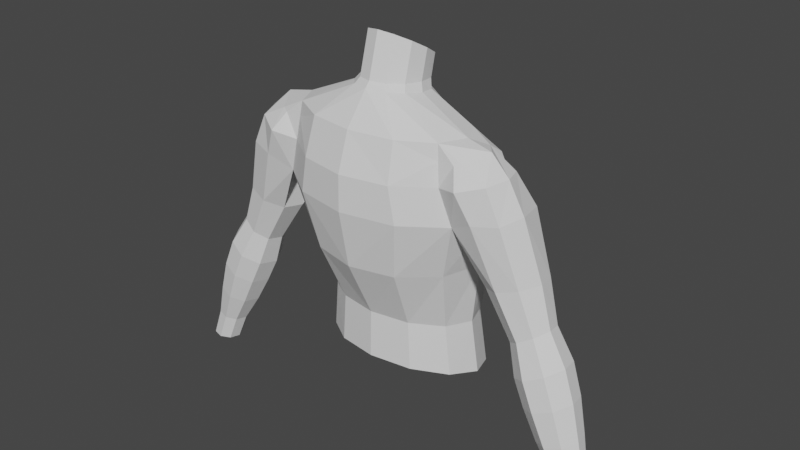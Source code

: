 # Source: gigachad.blend  (saved by Blender 3.0.42; exported with 4.5.12 LTS)
import bpy
from mathutils import Matrix  # noqa: F401  (used for matrix-valued properties, if any)

bpy.ops.wm.read_factory_settings(use_empty=True)
scene = bpy.context.scene
scene.name = 'Scene'

# ---- collections
col_collection = bpy.data.collections.new('Collection'); scene.collection.children.link(col_collection)
col_photos = bpy.data.collections.new('Photos'); scene.collection.children.link(col_photos)

# ---- world
world_world = bpy.data.worlds.new('World'); scene.world = world_world
world_world.use_nodes = True; world_world.node_tree.nodes.clear()
_N = world_world.node_tree.nodes; _L = world_world.node_tree.links
n0 = _N.new('ShaderNodeOutputWorld'); n0.name = 'World Output'; n0.location = (300, 300)
n1 = _N.new('ShaderNodeBackground'); n1.name = 'Background'; n1.location = (10, 300)
n1.inputs[0].default_value = (0.05088, 0.05088, 0.05088, 1.0)
_L.new(n1.outputs[0], n0.inputs[0])
n0.is_active_output = True
world_world.color = (0.05088, 0.05088, 0.05088)
world_world.use_sun_shadow = False
world_world.sun_shadow_jitter_overblur = 0.0

# ---- meshes
me_cylinder = bpy.data.meshes.new('Cylinder')
me_cylinder.from_pydata([(-1.594e-09, 0.802, -1.598), (-9.512e-10, 0.371, 1.055), (-7.443e-08, -0.3776, -1.339), (-7.873e-08, -0.634, 1.055), (-0.4166, -0.2986, -1.357), (-0.4448, -0.5667, 1.055), (-0.7216, -0.08272, -1.404), (-0.7705, -0.3828, 1.055), (-0.8332, 0.2122, -1.469), (-0.8896, -0.1315, 1.055), (-0.7216, 0.5071, -1.533), (-0.7665, 0.1198, 1.043), (-0.4166, 0.723, -1.581), (-0.4251, 0.3037, 1.022), (-2.15e-09, 0.7179, -0.9734), (-1.002e-09, 0.8833, -0.2507), (9.313e-10, 0.7673, 0.3294), (0.0, 0.5725, 0.6821), (0.0, -0.7594, 0.6821), (-9.291e-08, -0.7673, 0.3294), (-7.839e-08, -0.658, -0.2507), (-6.986e-08, -0.3648, -0.8579), (-0.4719, -0.6702, 0.6821), (-0.5367, -0.6645, 0.3294), (-0.4426, -0.5547, -0.2507), (-0.3873, -0.2923, -0.8657), (-0.8174, -0.4265, 0.6821), (-0.9296, -0.3836, 0.3294), (-0.7666, -0.2726, -0.2507), (-0.6708, -0.09413, -0.8868), (-0.7939, 0.1796, 0.8331), (-1.073, 3.991e-09, 0.3294), (-0.8852, 0.1127, -0.2507), (-0.7745, 0.1766, -0.9157), (-0.8174, 0.2395, 0.6821), (-0.9296, 0.3836, 0.3294), (-0.7666, 0.498, -0.2507), (-0.6708, 0.4472, -0.9445), (-0.4719, 0.4833, 0.6821), (-0.5367, 0.6645, 0.3294), (-0.4426, 0.7801, -0.2507), (-0.3873, 0.6454, -0.9657), (-6.209e-09, 0.3191, 1.238), (-3.519e-08, -0.3976, 1.355), (-0.1658, -0.3496, 1.347), (-0.2871, -0.2184, 1.325), (-0.3315, -0.03927, 1.296), (-0.2871, 0.1399, 1.267), (-0.1658, 0.2711, 1.246), (-1.019e-08, 0.3846, 1.328), (-3.505e-08, -0.3487, 1.407), (-0.1422, -0.3012, 1.402), (-0.2463, -0.1715, 1.387), (-0.2844, 0.005656, 1.367), (-0.2463, 0.1828, 1.348), (-0.1422, 0.3371, 1.333), (-1.019e-08, 0.3915, 1.474), (-3.505e-08, -0.2336, 1.828), (-0.1422, -0.1917, 1.804), (-0.2463, -0.07731, 1.739), (-0.2844, 0.07896, 1.651), (-0.2463, 0.2352, 1.563), (-0.1422, 0.3496, 1.498), (-1.15, -0.153, 1.004), (-1.016, -0.3731, 0.9299), (-1.016, 0.01386, 0.9772), (-1.266, -0.3919, 0.8013), (-1.412, -0.3875, 0.4891), (-1.345, -0.1734, 0.826), (-1.502, -0.1633, 0.5291), (-1.266, 0.04513, 0.8013), (-1.412, 0.1634, 0.4793), (-1.052, 0.2418, 0.6912), (-1.182, 0.2575, 0.4236), (-4.756e-10, 0.4718, 0.8686), (-0.4584, 0.3935, 0.9297), (-1.02, 0.1757, 0.8702), (-0.4571, -0.6136, 0.886), (-1.044, -0.5214, 0.7384), (-1.173, -0.4624, 0.4537), (-0.7897, -0.4007, 0.9022), (-0.9524, -0.4054, 0.9101), (-1.211, -0.2546, -0.2004), (-1.166, -0.04726, -0.2286), (-1.274, 0.1361, -0.2054), (-1.583, -0.3125, -0.07606), (-1.691, -0.1291, -0.05279), (-1.645, 0.07827, -0.08102), (-1.473, 0.1881, -0.1442), (-1.384, -0.3645, -0.1372), (-1.478, -0.2432, -0.644), (-1.448, -0.08233, -0.6734), (-1.526, 0.05992, -0.6366), (-1.736, -0.2881, -0.4839), (-1.813, -0.1458, -0.4471), (-1.784, 0.01503, -0.4765), (-1.665, 0.1003, -0.555), (-1.597, -0.3284, -0.5655), (-2.119, -0.3016, -2.058), (-2.093, -0.1939, -2.066), (-2.15, -0.09869, -2.068), (-2.322, -0.3316, -2.043), (-2.38, -0.2364, -2.045), (-2.353, -0.1287, -2.054), (-2.258, -0.07169, -2.063), (-2.214, -0.3586, -2.048), (-1.725, -0.4003, -0.8599), (-1.843, -0.4103, -1.132), (-1.969, -0.3907, -1.443), (-2.112, -0.3493, -1.768), (-2.014, -0.2879, -1.79), (-1.837, -0.3048, -1.487), (-1.692, -0.3086, -1.2), (-1.573, -0.2945, -0.9448), (-1.962, 0.02593, -0.7685), (-2.075, -0.000443, -1.065), (-2.168, -0.04463, -1.405), (-2.258, -0.1019, -1.756), (-2.284, -0.2178, -1.744), (-2.204, -0.2067, -1.384), (-2.114, -0.1924, -1.036), (-2.0, -0.1737, -0.7353), (-1.987, -0.1721, -1.802), (-1.802, -0.1427, -1.508), (-1.653, -0.1166, -1.229), (-1.535, -0.0949, -0.978), (-2.048, -0.06961, -1.797), (-1.885, 0.0006009, -1.492), (-1.749, 0.05312, -1.201), (-1.632, 0.08164, -0.9401), (-1.809, 0.1317, -0.8533), (-1.923, 0.1013, -1.133), (-2.036, 0.04124, -1.449), (-2.16, -0.04056, -1.778), (-2.224, -0.3203, -1.749), (-2.121, -0.3501, -1.4), (-2.018, -0.3621, -1.064), (-1.902, -0.3502, -0.7732)], [], [(18, 3, 5, 77, 22), (22, 77, 80, 26), (34, 35, 73, 72), (26, 80, 81, 78), (34, 30, 75, 38), (38, 75, 74, 17), (12, 41, 14, 0), (41, 40, 15, 14), (40, 39, 16, 15), (39, 38, 17, 16), (10, 37, 41, 12), (37, 36, 40, 41), (36, 35, 39, 40), (35, 34, 38, 39), (8, 33, 37, 10), (33, 32, 36, 37), (32, 31, 35, 36), (7, 9, 63, 64), (6, 29, 33, 8), (29, 28, 32, 33), (28, 27, 31, 32), (27, 79, 89, 82), (4, 25, 29, 6), (25, 24, 28, 29), (24, 23, 27, 28), (23, 22, 26, 27), (2, 21, 25, 4), (21, 20, 24, 25), (20, 19, 23, 24), (19, 18, 22, 23), (1, 13, 48, 42), (13, 11, 47, 48), (11, 9, 46, 47), (9, 7, 45, 46), (7, 5, 44, 45), (5, 3, 43, 44), (53, 52, 59, 60), (47, 46, 53, 54), (44, 43, 50, 51), (48, 47, 54, 55), (45, 44, 51, 52), (42, 48, 55, 49), (46, 45, 52, 53), (54, 53, 60, 61), (51, 50, 57, 58), (55, 54, 61, 62), (52, 51, 58, 59), (49, 55, 62, 56), (66, 64, 63, 68), (68, 63, 65, 70), (69, 68, 70, 71), (67, 66, 68, 69), (9, 11, 65, 63), (27, 26, 78, 79), (31, 27, 82, 83), (65, 76, 72, 70), (75, 30, 11, 13), (72, 76, 30, 34), (74, 75, 13, 1), (72, 73, 71, 70), (11, 30, 76, 65), (78, 81, 64, 66), (81, 80, 7, 64), (80, 77, 5, 7), (79, 78, 66, 67), (87, 88, 96, 95), (84, 83, 91, 92), (35, 31, 83, 84), (79, 67, 85, 89), (71, 73, 88, 87), (73, 35, 84, 88), (67, 69, 86, 85), (69, 71, 87, 86), (118, 117, 103, 102), (110, 109, 105, 98), (85, 86, 94, 93), (88, 84, 92, 96), (89, 85, 93, 97), (82, 89, 97, 90), (86, 87, 95, 94), (83, 82, 90, 91), (100, 99, 102, 103, 104), (99, 98, 105, 101, 102), (122, 110, 98, 99), (126, 122, 99, 100), (117, 133, 104, 103), (134, 118, 102, 101), (133, 126, 100, 104), (109, 134, 101, 105), (97, 93, 137, 106), (106, 137, 136, 107), (107, 136, 135, 108), (108, 135, 134, 109), (96, 92, 129, 130), (130, 129, 128, 131), (131, 128, 127, 132), (132, 127, 126, 133), (93, 94, 121, 137), (137, 121, 120, 136), (136, 120, 119, 135), (135, 119, 118, 134), (95, 96, 130, 114), (114, 130, 131, 115), (115, 131, 132, 116), (116, 132, 133, 117), (92, 91, 125, 129), (129, 125, 124, 128), (128, 124, 123, 127), (127, 123, 122, 126), (91, 90, 113, 125), (125, 113, 112, 124), (124, 112, 111, 123), (123, 111, 110, 122), (90, 97, 106, 113), (113, 106, 107, 112), (112, 107, 108, 111), (111, 108, 109, 110), (94, 95, 114, 121), (121, 114, 115, 120), (120, 115, 116, 119), (119, 116, 117, 118)])
_uv = me_cylinder.uv_layers.new(name='UVMap')
_uv.uv.foreach_set('vector', [0.5, 0.9, 0.5, 1.0, 0.4167, 1.0, 0.4167, 0.9547, 0.4167, 0.9, 0.4167, 0.9, 0.4167, 0.9547, 0.3333, 0.959, 0.3333, 0.9, 0.1667, 0.9, 0.1667, 0.8, 0.1667, 0.8, 0.1667, 0.9, 0.3333, 0.9, 0.3333, 0.959, 0.3333, 0.967, 0.3333, 0.9, 0.1667, 0.9, 0.1667, 0.95, 0.08333, 0.95, 0.08333, 0.9, 0.08333, 0.9, 0.08333, 0.95, 7.451e-08, 0.95, 7.451e-08, 0.9, 0.08333, 0.5, 0.08333, 0.6, 7.451e-08, 0.6, 7.451e-08, 0.5, 0.08333, 0.6, 0.08333, 0.7, 7.451e-08, 0.7, 7.451e-08, 0.6, 0.08333, 0.7, 0.08333, 0.8, 7.451e-08, 0.8, 7.451e-08, 0.7, 0.08333, 0.8, 0.08333, 0.9, 7.451e-08, 0.9, 7.451e-08, 0.8, 0.1667, 0.5, 0.1667, 0.6, 0.08333, 0.6, 0.08333, 0.5, 0.1667, 0.6, 0.1667, 0.7, 0.08333, 0.7, 0.08333, 0.6, 0.1667, 0.7, 0.1667, 0.8, 0.08333, 0.8, 0.08333, 0.7, 0.1667, 0.8, 0.1667, 0.9, 0.08333, 0.9, 0.08333, 0.8, 0.25, 0.5, 0.25, 0.6, 0.1667, 0.6, 0.1667, 0.5, 0.25, 0.6, 0.25, 0.7, 0.1667, 0.7, 0.1667, 0.6, 0.25, 0.7, 0.25, 0.8, 0.1667, 0.8, 0.1667, 0.7, 0.3333, 1.0, 0.25, 1.0, 0.25, 1.0, 0.3333, 1.0, 0.3333, 0.5, 0.3333, 0.6, 0.25, 0.6, 0.25, 0.5, 0.3333, 0.6, 0.3333, 0.7, 0.25, 0.7, 0.25, 0.6, 0.3333, 0.7, 0.3333, 0.8, 0.25, 0.8, 0.25, 0.7, 0.3333, 0.8, 0.3333, 0.8, 0.3333, 0.8, 0.3333, 0.8, 0.4167, 0.5, 0.4167, 0.6, 0.3333, 0.6, 0.3333, 0.5, 0.4167, 0.6, 0.4167, 0.7, 0.3333, 0.7, 0.3333, 0.6, 0.4167, 0.7, 0.4167, 0.8, 0.3333, 0.8, 0.3333, 0.7, 0.4167, 0.8, 0.4167, 0.9, 0.3333, 0.9, 0.3333, 0.8, 0.5, 0.5, 0.5, 0.6, 0.4167, 0.6, 0.4167, 0.5, 0.5, 0.6, 0.5, 0.7, 0.4167, 0.7, 0.4167, 0.6, 0.5, 0.7, 0.5, 0.8, 0.4167, 0.8, 0.4167, 0.7, 0.5, 0.8, 0.5, 0.9, 0.4167, 0.9, 0.4167, 0.8, 7.451e-08, 1.0, 0.08333, 1.0, 0.08333, 1.0, 7.451e-08, 1.0, 0.08333, 1.0, 0.1667, 1.0, 0.1667, 1.0, 0.08333, 1.0, 0.1667, 1.0, 0.25, 1.0, 0.25, 1.0, 0.1667, 1.0, 0.25, 1.0, 0.3333, 1.0, 0.3333, 1.0, 0.25, 1.0, 0.3333, 1.0, 0.4167, 1.0, 0.4167, 1.0, 0.3333, 1.0, 0.4167, 1.0, 0.5, 1.0, 0.5, 1.0, 0.4167, 1.0, 0.25, 1.0, 0.3333, 1.0, 0.3333, 1.0, 0.25, 1.0, 0.1667, 1.0, 0.25, 1.0, 0.25, 1.0, 0.1667, 1.0, 0.4167, 1.0, 0.5, 1.0, 0.5, 1.0, 0.4167, 1.0, 0.08333, 1.0, 0.1667, 1.0, 0.1667, 1.0, 0.08333, 1.0, 0.3333, 1.0, 0.4167, 1.0, 0.4167, 1.0, 0.3333, 1.0, 7.451e-08, 1.0, 0.08333, 1.0, 0.08333, 1.0, 7.451e-08, 1.0, 0.25, 1.0, 0.3333, 1.0, 0.3333, 1.0, 0.25, 1.0, 0.1667, 1.0, 0.25, 1.0, 0.25, 1.0, 0.1667, 1.0, 0.4167, 1.0, 0.5, 1.0, 0.5, 1.0, 0.4167, 1.0, 0.08333, 1.0, 0.1667, 1.0, 0.1667, 1.0, 0.08333, 1.0, 0.3333, 1.0, 0.4167, 1.0, 0.4167, 1.0, 0.3333, 1.0, 7.451e-08, 1.0, 0.08333, 1.0, 0.08333, 1.0, 7.451e-08, 1.0, 0.3333, 0.9, 0.3333, 1.0, 0.25, 1.0, 0.25, 0.9, 0.25, 0.9, 0.25, 1.0, 0.1667, 1.0, 0.1667, 0.9, 0.25, 0.8, 0.25, 0.9, 0.1667, 0.9, 0.1667, 0.8, 0.3333, 0.8, 0.3333, 0.9, 0.25, 0.9, 0.25, 0.8, 0.25, 1.0, 0.1667, 1.0, 0.1667, 1.0, 0.25, 1.0, 0.3333, 0.8, 0.3333, 0.9, 0.3333, 0.9, 0.3333, 0.8, 0.25, 0.8, 0.3333, 0.8, 0.3333, 0.8, 0.25, 0.8, 0.1667, 1.0, 0.1667, 0.942, 0.1667, 0.9, 0.1667, 0.9, 0.08333, 0.95, 0.1667, 0.95, 0.1667, 1.0, 0.08333, 1.0, 0.1667, 0.9, 0.1667, 0.942, 0.1667, 0.95, 0.1667, 0.9, 7.451e-08, 0.95, 0.08333, 0.95, 0.08333, 1.0, 7.451e-08, 1.0, 0.1667, 0.9, 0.1667, 0.8, 0.1667, 0.8, 0.1667, 0.9, 0.1667, 1.0, 0.1667, 0.95, 0.1667, 0.942, 0.1667, 1.0, 0.3333, 0.9, 0.3333, 0.967, 0.3333, 1.0, 0.3333, 0.9, 0.3333, 0.967, 0.3333, 0.959, 0.3333, 1.0, 0.3333, 1.0, 0.3333, 0.959, 0.4167, 0.9547, 0.4167, 1.0, 0.3333, 1.0, 0.3333, 0.8, 0.3333, 0.9, 0.3333, 0.9, 0.3333, 0.8, 0.1667, 0.8, 0.1667, 0.8, 0.1667, 0.8, 0.1667, 0.8, 0.1667, 0.8, 0.25, 0.8, 0.25, 0.8, 0.1667, 0.8, 0.1667, 0.8, 0.25, 0.8, 0.25, 0.8, 0.1667, 0.8, 0.3333, 0.8, 0.3333, 0.8, 0.3333, 0.8, 0.3333, 0.8, 0.1667, 0.8, 0.1667, 0.8, 0.1667, 0.8, 0.1667, 0.8, 0.1667, 0.8, 0.1667, 0.8, 0.1667, 0.8, 0.1667, 0.8, 0.3333, 0.8, 0.25, 0.8, 0.25, 0.8, 0.3333, 0.8, 0.25, 0.8, 0.1667, 0.8, 0.1667, 0.8, 0.25, 0.8, 0.25, 0.8, 0.1667, 0.8, 0.1667, 0.8, 0.25, 0.8, 0.3333, 0.8, 0.3333, 0.8, 0.3333, 0.8, 0.3333, 0.8, 0.3333, 0.8, 0.25, 0.8, 0.25, 0.8, 0.3333, 0.8, 0.1667, 0.8, 0.1667, 0.8, 0.1667, 0.8, 0.1667, 0.8, 0.3333, 0.8, 0.3333, 0.8, 0.3333, 0.8, 0.3333, 0.8, 0.3333, 0.8, 0.3333, 0.8, 0.3333, 0.8, 0.3333, 0.8, 0.25, 0.8, 0.1667, 0.8, 0.1667, 0.8, 0.25, 0.8, 0.25, 0.8, 0.3333, 0.8, 0.3333, 0.8, 0.25, 0.8, 0.1667, 0.8, 0.25, 0.8, 0.25, 0.8, 0.1667, 0.8, 0.1667, 0.8, 0.25, 0.8, 0.3333, 0.8, 0.3333, 0.8, 0.3333, 0.8, 0.25, 0.8, 0.25, 0.8, 0.3333, 0.8, 0.3333, 0.8, 0.25, 0.8, 0.1667, 0.8, 0.25, 0.8, 0.25, 0.8, 0.1667, 0.8, 0.1667, 0.8, 0.1667, 0.8, 0.1667, 0.8, 0.1667, 0.8, 0.3333, 0.8, 0.25, 0.8, 0.25, 0.8, 0.3333, 0.8, 0.1667, 0.8, 0.1667, 0.8, 0.1667, 0.8, 0.1667, 0.8, 0.3333, 0.8, 0.3333, 0.8, 0.3333, 0.8, 0.3333, 0.8, 0.3333, 0.8, 0.3333, 0.8, 0.3333, 0.8, 0.3333, 0.8, 0.3333, 0.8, 0.3333, 0.8, 0.3333, 0.8, 0.3333, 0.8, 0.3333, 0.8, 0.3333, 0.8, 0.3333, 0.8, 0.3333, 0.8, 0.3333, 0.8, 0.3333, 0.8, 0.3333, 0.8, 0.3333, 0.8, 0.1667, 0.8, 0.1667, 0.8, 0.1667, 0.8, 0.1667, 0.8, 0.1667, 0.8, 0.1667, 0.8, 0.1667, 0.8, 0.1667, 0.8, 0.1667, 0.8, 0.1667, 0.8, 0.1667, 0.8, 0.1667, 0.8, 0.1667, 0.8, 0.1667, 0.8, 0.1667, 0.8, 0.1667, 0.8, 0.3333, 0.8, 0.25, 0.8, 0.25, 0.8, 0.3333, 0.8, 0.3333, 0.8, 0.25, 0.8, 0.25, 0.8, 0.3333, 0.8, 0.3333, 0.8, 0.25, 0.8, 0.25, 0.8, 0.3333, 0.8, 0.3333, 0.8, 0.25, 0.8, 0.25, 0.8, 0.3333, 0.8, 0.1667, 0.8, 0.1667, 0.8, 0.1667, 0.8, 0.1667, 0.8, 0.1667, 0.8, 0.1667, 0.8, 0.1667, 0.8, 0.1667, 0.8, 0.1667, 0.8, 0.1667, 0.8, 0.1667, 0.8, 0.1667, 0.8, 0.1667, 0.8, 0.1667, 0.8, 0.1667, 0.8, 0.1667, 0.8, 0.1667, 0.8, 0.25, 0.8, 0.25, 0.8, 0.1667, 0.8, 0.1667, 0.8, 0.25, 0.8, 0.25, 0.8, 0.1667, 0.8, 0.1667, 0.8, 0.25, 0.8, 0.25, 0.8, 0.1667, 0.8, 0.1667, 0.8, 0.25, 0.8, 0.25, 0.8, 0.1667, 0.8, 0.25, 0.8, 0.3333, 0.8, 0.3333, 0.8, 0.25, 0.8, 0.25, 0.8, 0.3333, 0.8, 0.3333, 0.8, 0.25, 0.8, 0.25, 0.8, 0.3333, 0.8, 0.3333, 0.8, 0.25, 0.8, 0.25, 0.8, 0.3333, 0.8, 0.3333, 0.8, 0.25, 0.8, 0.3333, 0.8, 0.3333, 0.8, 0.3333, 0.8, 0.3333, 0.8, 0.3333, 0.8, 0.3333, 0.8, 0.3333, 0.8, 0.3333, 0.8, 0.3333, 0.8, 0.3333, 0.8, 0.3333, 0.8, 0.3333, 0.8, 0.3333, 0.8, 0.3333, 0.8, 0.3333, 0.8, 0.3333, 0.8, 0.25, 0.8, 0.1667, 0.8, 0.1667, 0.8, 0.25, 0.8, 0.25, 0.8, 0.1667, 0.8, 0.1667, 0.8, 0.25, 0.8, 0.25, 0.8, 0.1667, 0.8, 0.1667, 0.8, 0.25, 0.8, 0.25, 0.8, 0.1667, 0.8, 0.1667, 0.8, 0.25, 0.8])
me_cylinder.use_remesh_fix_poles = True
me_cylinder.use_remesh_preserve_attributes = False
me_cylinder.update()

# ---- objects
ob_body = bpy.data.objects.new('Body', me_cylinder)
ob_empty = bpy.data.objects.new('Empty', None)
ob_empty_001 = bpy.data.objects.new('Empty.001', None)
ob_empty_002 = bpy.data.objects.new('Empty.002', None)
ob_empty_003 = bpy.data.objects.new('Empty.003', None)
ob_empty_004 = bpy.data.objects.new('Empty.004', None)

# ---- transforms, parenting, visibility, modifiers, constraints
ob_body.location = (0.0, 0.0, 2.407)
ob_body.scale = (0.3361, 0.3361, 0.3361)
_m = ob_body.modifiers.new('Mirror', 'MIRROR')
_m.use_clip = True
ob_empty.location = (5.617, -4.0, 6.725)
ob_empty.rotation_euler = (1.571, 0.0, 3.142)
ob_empty.empty_display_type = 'IMAGE'
ob_empty.empty_display_size = 5.0
ob_empty_001.location = (-6.486, -4.0, 6.659)
ob_empty_001.rotation_euler = (1.571, 0.0, 0.0)
ob_empty_001.empty_display_type = 'IMAGE'
ob_empty_001.empty_display_size = 5.0
ob_empty_002.location = (-0.03298, 0.0, 2.866)
ob_empty_002.rotation_euler = (1.571, 0.0, 0.0)
ob_empty_002.scale = (0.3665, 0.3665, 0.3665)
ob_empty_002.empty_display_type = 'IMAGE'
ob_empty_002.empty_display_size = 5.0
ob_empty_002.use_empty_image_alpha = True
ob_empty_003.location = (-1.577, 0.0, 1.583)
ob_empty_003.rotation_euler = (1.571, 0.0, 3.142)
ob_empty_003.empty_display_type = 'IMAGE'
ob_empty_003.empty_display_size = 5.0
ob_empty_003.empty_image_depth = 'BACK'
ob_empty_003.use_empty_image_alpha = True
ob_empty_003.empty_image_side = 'FRONT'
ob_empty_003.color = (1.0, 1.0, 1.0, 0.3264)
ob_empty_004.location = (0.0, -0.1772, 1.585)
ob_empty_004.rotation_euler = (1.571, -0.0, -1.571)
ob_empty_004.empty_display_type = 'IMAGE'
ob_empty_004.empty_display_size = 5.0
ob_empty_004.empty_image_depth = 'BACK'
ob_empty_004.use_empty_image_alpha = True
ob_empty_004.empty_image_side = 'FRONT'
ob_empty_004.color = (1.0, 1.0, 1.0, 0.5181)

# ---- collection membership
col_collection.objects.link(ob_body)
col_photos.objects.link(ob_empty)
col_photos.objects.link(ob_empty_001)
col_photos.objects.link(ob_empty_002)
col_photos.objects.link(ob_empty_003)
col_photos.objects.link(ob_empty_004)

# ---- scene / render settings (as saved in the file)
scene.frame_start = 1; scene.frame_end = 250; scene.frame_set(0)
scene.render.engine = 'BLENDER_EEVEE_NEXT'
scene.cycles.sampling_pattern = 'TABULATED_SOBOL'
scene.cycles.use_light_tree = False
scene.view_settings.view_transform = 'Filmic'
bpy.context.view_layer.update()

# ---- added for rendering (the .blend has no active camera and no usable light): camera, sun
cam_auto = bpy.data.cameras.new('AutoCamera')
cam_auto.lens = 50.0
cam_auto.sensor_width = 36.0
cam_auto.clip_end = 1000.0
ob_auto_camera = bpy.data.objects.new('AutoCamera', cam_auto)
scene.collection.objects.link(ob_auto_camera)
ob_auto_camera.location = (1.9806, -2.35721, 3.95145)
ob_auto_camera.rotation_euler = (1.09748, -7.21219e-08, 0.694738)
scene.camera = ob_auto_camera
light_auto_sun = bpy.data.lights.new('AutoSun', 'SUN')
light_auto_sun.energy = 3.0
light_auto_sun.angle = 0.0523599
ob_auto_sun = bpy.data.objects.new('AutoSun', light_auto_sun)
scene.collection.objects.link(ob_auto_sun)
ob_auto_sun.rotation_euler = (0.872665, 0.174533, 0.523599)
bpy.context.view_layer.update()
